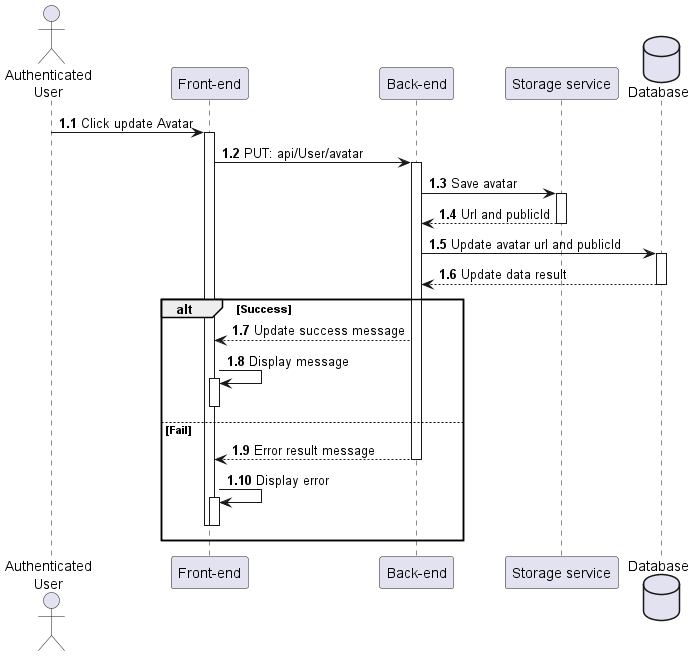

The diagram above was rendered by PlantUML. Its source (embedded in the PNG):
@startuml UpdateAvatar
actor "Authenticated\nUser" as user
participant "Front-end" as client
participant "Back-end" as server 
participant "Storage service" as imgCloud
database "Database" as db

autonumber 1.1 "<b>0:"

user -> client++ : Click update Avatar
client -> server++ : PUT: api/User/avatar
server -> imgCloud++ : Save avatar
imgCloud --> server : Url and publicId
deactivate
server -> db++ : Update avatar url and publicId
db --> server : Update data result
deactivate

alt Success
    
    server --> client : Update success message
    client -> client++ : Display message
    deactivate
else Fail
    server --> client : Error result message
    deactivate
    client -> client++ : Display error
    deactivate
    deactivate
end
@enduml